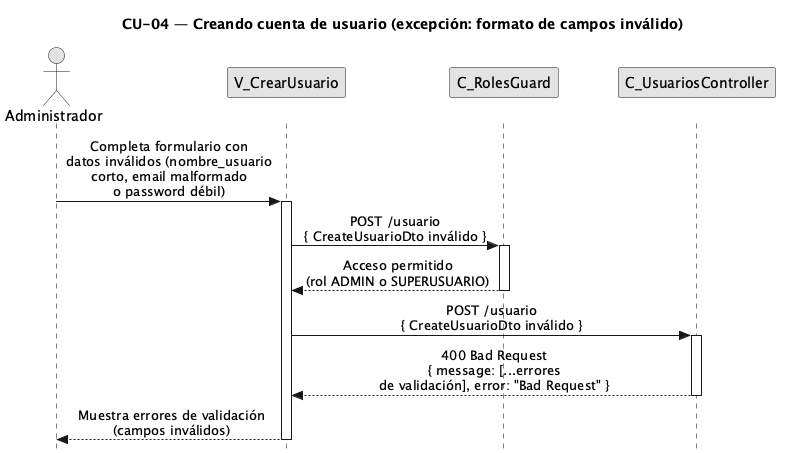

The diagram above was rendered by PlantUML. Its source (embedded in the PNG):
@startuml CU04-exc-formato-invalido
title CU-04 — Creando cuenta de usuario (excepción: formato de campos inválido)

skinparam style strictuml
skinparam monochrome true
skinparam shadowing false
skinparam sequenceMessageAlign center
<style>
sequenceDiagram {
  participant {
    margin 25
  }
  actor {
    margin 20
  }
}
</style>
skinparam sequence {
  MessageAlign center
  LifeLineBorderColor black
}
hide footbox

actor "Administrador" as user
participant "V_CrearUsuario" as view
participant "C_RolesGuard" as guard
participant "C_UsuariosController" as ctrl

user -> view : Completa formulario con\ndatos inválidos (nombre_usuario\ncorto, email malformado\no password débil)
activate view

view -> guard : POST /usuario\n{ CreateUsuarioDto inválido }
activate guard

guard --> view : Acceso permitido\n(rol ADMIN o SUPERUSUARIO)
deactivate guard

view -> ctrl : POST /usuario\n{ CreateUsuarioDto inválido }
activate ctrl

ctrl --> view : 400 Bad Request\n{ message: [...errores\nde validación], error: "Bad Request" }
deactivate ctrl

view --> user : Muestra errores de validación\n(campos inválidos)
deactivate view

@enduml